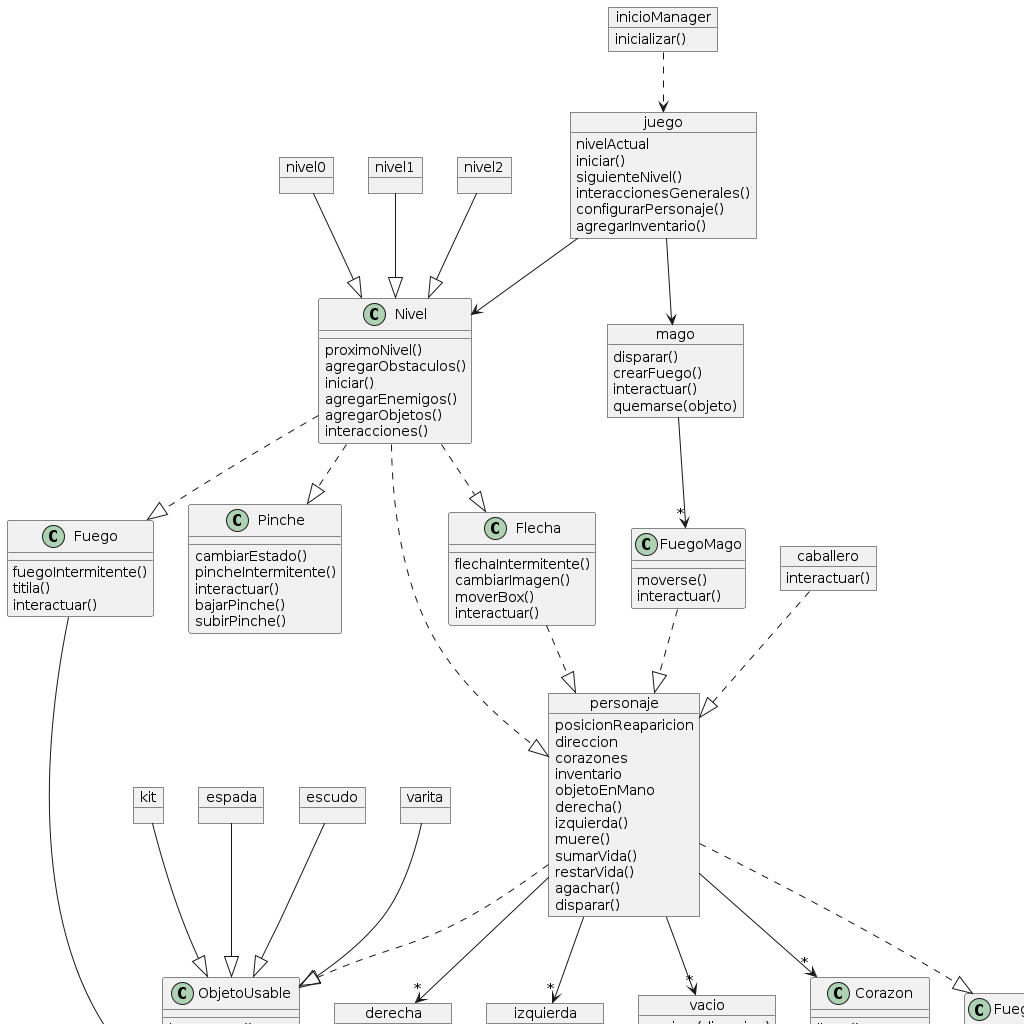

The diagram above was rendered by PlantUML. Its source (embedded in the PNG):
@startuml
object inicioManager{
  inicializar()
}

object juego{
  nivelActual
  iniciar()
  siguienteNivel()
  interaccionesGenerales()
  configurarPersonaje()
  agregarInventario()
}

class Nivel{
   proximoNivel()
	agregarObstaculos()
	iniciar()
	agregarEnemigos()
	agregarObjetos()
	interacciones()
}

object nivel0
object nivel1
object nivel2

object personaje{
  posicionReaparicion
  direccion
  corazones
  inventario
  objetoEnMano
  
  derecha()
  izquierda()
  muere()
  sumarVida()
  restarVida()
  agachar()
  disparar()
}

object derecha{
  imagen(objeto)
}

object izquierda{
  imagen(objeto)
}

object vacio{
  equipar(direccion)
  usar()
}

class Corazon{
  lleno()
  vaciarCorazon()
  llenarCorazon()
}

object caballero{
  interactuar()
}

class Flecha{
  flechaIntermitente()
  cambiarImagen()
  moverBox()
  interactuar()
}

object mago{
  disparar()
  crearFuego()
  interactuar()
  quemarse(objeto)
}

class FuegoMago{
 moverse()
  interactuar()
}

class Objeto{
 interactuar()
  usar()
}

object caja{
  tocarBoton()
  interactuar()
}

object banderaRoja{
  pasoNivel
  interactuar() 
}

caja --|> Objeto
banderaRoja --|> Objeto

class ObjetoUsable{
  interactuar()
  equipar(direccion)
  tirarObjeto()
}

ObjetoUsable --|> Objeto

object kit
object espada
object escudo
object varita

kit --|> ObjetoUsable
espada --|> ObjetoUsable
escudo --|> ObjetoUsable
varita --|> ObjetoUsable

class FuegoBala{
  moverse()
}

class Bloque

class Fuego{
  fuegoIntermitente()
  titila()
  interactuar()
}

class Pinche{
 cambiarEstado()
  pincheIntermitente()
  interactuar()
  bajarPinche()
  subirPinche()
}

Fuego --|> Objeto
Bloque --|> Objeto

mago -->"*" FuegoMago

caballero ..|> personaje
FuegoMago ..|> personaje
Flecha ..|> personaje

personaje -->"*" izquierda
personaje-->"*" derecha
personaje -->"*" vacio
personaje-->"*" Corazon
personaje ..|> FuegoBala
personaje ..|> ObjetoUsable

inicioManager ..> juego
juego --> Nivel
juego --> mago

Nivel ..|> Fuego
Nivel ..|> Pinche
Nivel ..|> personaje
Nivel ..|> Flecha

nivel0 --|> Nivel
nivel1 --|> Nivel
nivel2 --|> Nivel
@enduml